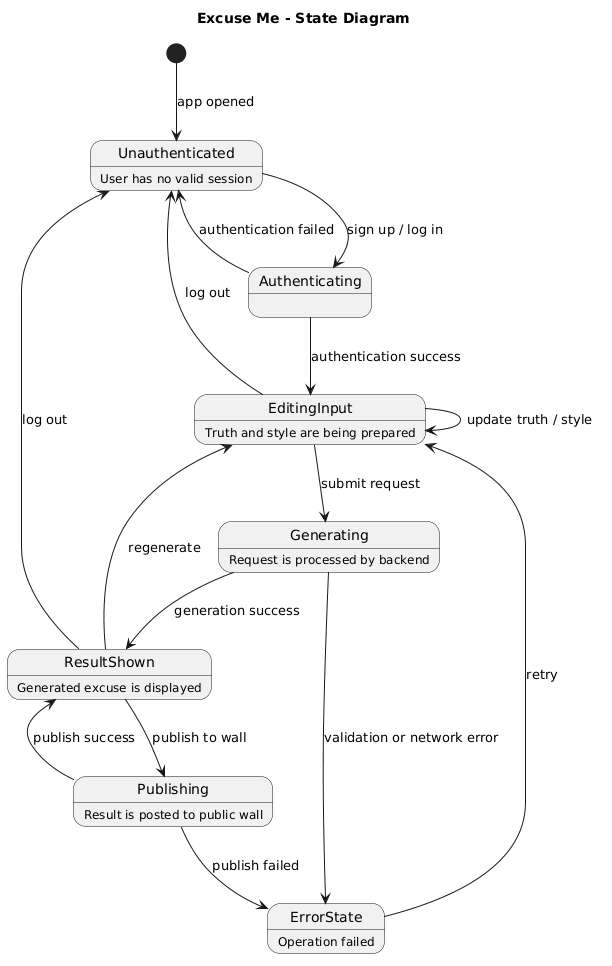

The diagram above was rendered by PlantUML. Its source (embedded in the PNG):
@startuml
skinparam shadowing false
skinparam defaultTextAlignment center

title Excuse Me - State Diagram

[*] --> Unauthenticated : app opened

Unauthenticated --> Authenticating : sign up / log in
Authenticating --> EditingInput : authentication success
Authenticating --> Unauthenticated : authentication failed

EditingInput --> EditingInput : update truth / style
EditingInput --> Generating : submit request

Generating --> ResultShown : generation success
Generating --> ErrorState : validation or network error

ErrorState --> EditingInput : retry
ResultShown --> EditingInput : regenerate
ResultShown --> Publishing : publish to wall

Publishing --> ResultShown : publish success
Publishing --> ErrorState : publish failed

EditingInput --> Unauthenticated : log out
ResultShown --> Unauthenticated : log out

Unauthenticated : User has no valid session
EditingInput : Truth and style are being prepared
Generating : Request is processed by backend
ResultShown : Generated excuse is displayed
Publishing : Result is posted to public wall
ErrorState : Operation failed
@enduml